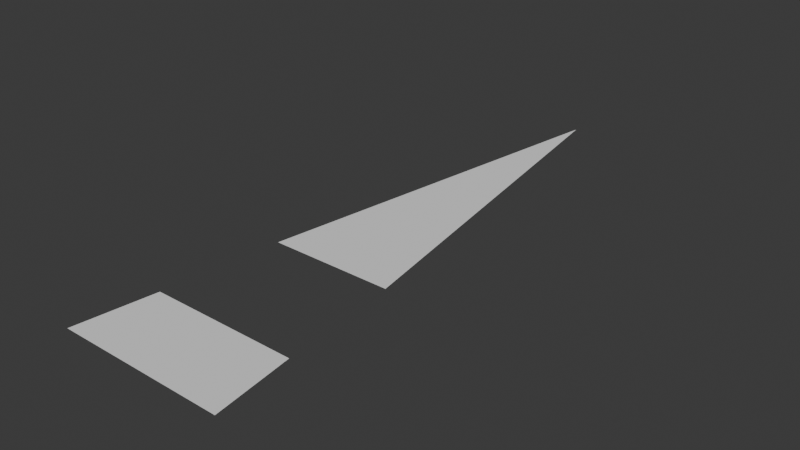 # Source: Grass_Shard.blend  (saved by Blender 4.0.36; exported with 4.5.12 LTS)
import bpy
from mathutils import Matrix  # noqa: F401  (used for matrix-valued properties, if any)

bpy.ops.wm.read_factory_settings(use_empty=True)
scene = bpy.context.scene
scene.name = 'Scene'

# ---- collections
col_collection = bpy.data.collections.new('Collection'); scene.collection.children.link(col_collection)

# ---- world
world_world = bpy.data.worlds.new('World'); scene.world = world_world
world_world.use_nodes = True; world_world.node_tree.nodes.clear()
_N = world_world.node_tree.nodes; _L = world_world.node_tree.links
n0 = _N.new('ShaderNodeOutputWorld'); n0.name = 'World Output'; n0.location = (300, 300)
n1 = _N.new('ShaderNodeBackground'); n1.name = 'Background'; n1.location = (10, 300)
n1.inputs[0].default_value = (0.05088, 0.05088, 0.05088, 1.0)
_L.new(n1.outputs[0], n0.inputs[0])
n0.is_active_output = True
world_world.color = (0.05088, 0.05088, 0.05088)
world_world.use_sun_shadow = False
world_world.sun_shadow_jitter_overblur = 0.0

# ---- meshes
me_plane = bpy.data.meshes.new('Plane')
me_plane.from_pydata([(0.9665, -2.185, 0.01124), (-1.033, -2.168, 0.01124), (0.8506, -1.229, 0.01124), (-0.9013, -1.214, 0.01124)], [], [(0, 1, 3, 2)])
_uv = me_plane.uv_layers.new(name='UVMap')
_uv.uv.foreach_set('vector', [0.4035, 0.4119, 0.4035, 0.4845, 0.3689, 0.48, 0.3689, 0.4164])
me_plane.update()
me_plane_001 = bpy.data.meshes.new('Plane.001')
me_plane_001.from_pydata([(0.7201, 0.2067, 0.01124), (-0.7527, 0.2191, 0.01124), (-0.01627, 4.844, 0.01124)], [], [(1, 0, 2)])
_uv = me_plane_001.uv_layers.new(name='UVMap')
_uv.uv.foreach_set('vector', [0.316, 0.4119, 0.3689, 0.4199, 0.316, 0.5819])
me_plane_001.update()

# ---- objects
ob_plane = bpy.data.objects.new('Plane', me_plane)
ob_plane_001 = bpy.data.objects.new('Plane.001', me_plane_001)

# ---- transforms, parenting, visibility, modifiers, constraints
ob_plane.location = (0.0, 0.0, 0.0)
ob_plane_001.location = (0.0, 0.0, 0.0)

# ---- collection membership
col_collection.objects.link(ob_plane)
col_collection.objects.link(ob_plane_001)

# ---- scene / render settings (as saved in the file)
scene.frame_start = 1; scene.frame_end = 250; scene.frame_set(1)
scene.render.engine = 'BLENDER_EEVEE_NEXT'
scene.cycles.sampling_pattern = 'TABULATED_SOBOL'
bpy.context.view_layer.update()

# ---- added for rendering (the .blend has no active camera and no usable light): camera, sun
cam_auto = bpy.data.cameras.new('AutoCamera')
cam_auto.lens = 50.0
cam_auto.sensor_width = 36.0
cam_auto.clip_end = 1000.0
ob_auto_camera = bpy.data.objects.new('AutoCamera', cam_auto)
scene.collection.objects.link(ob_auto_camera)
ob_auto_camera.location = (6.72839, -6.7844, 5.4207)
ob_auto_camera.rotation_euler = (1.09748, -7.21219e-08, 0.694738)
scene.camera = ob_auto_camera
light_auto_sun = bpy.data.lights.new('AutoSun', 'SUN')
light_auto_sun.energy = 3.0
light_auto_sun.angle = 0.0523599
ob_auto_sun = bpy.data.objects.new('AutoSun', light_auto_sun)
scene.collection.objects.link(ob_auto_sun)
ob_auto_sun.rotation_euler = (0.872665, 0.174533, 0.523599)
bpy.context.view_layer.update()

